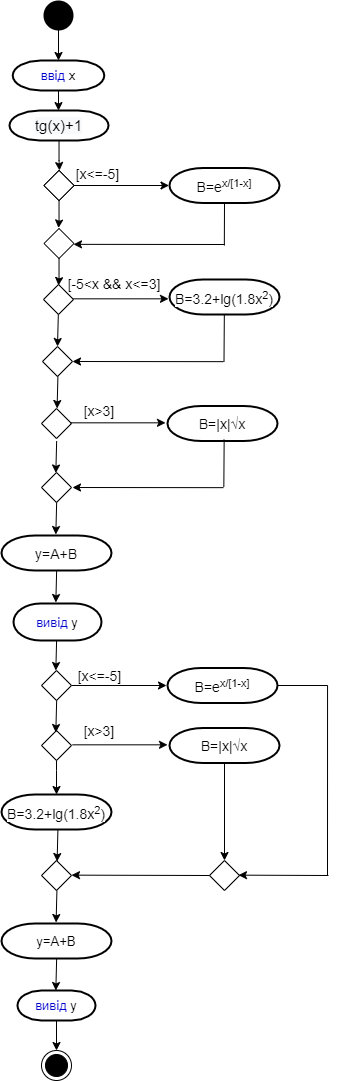

The diagram above was exported from draw.io. Its source (the exported page's mxGraphModel, read from the mxfile embedded in the PNG):
<mxGraphModel dx="1365" dy="729" grid="1" gridSize="10" guides="1" tooltips="1" connect="1" arrows="1" fold="1" page="1" pageScale="1" pageWidth="827" pageHeight="1169" math="0" shadow="0">
  <root>
    <mxCell id="0" />
    <mxCell id="1" parent="0" />
    <mxCell id="48NOagWUCP9TnF0G54Nc-1" value="" style="ellipse;fillColor=#000000;strokeColor=none;" vertex="1" parent="1">
      <mxGeometry x="384" y="30" width="30" height="30" as="geometry" />
    </mxCell>
    <mxCell id="48NOagWUCP9TnF0G54Nc-12" value="" style="rhombus;fontSize=13;" vertex="1" parent="1">
      <mxGeometry x="382" y="502" width="30" height="30" as="geometry" />
    </mxCell>
    <mxCell id="48NOagWUCP9TnF0G54Nc-14" value="" style="rhombus;fontSize=13;" vertex="1" parent="1">
      <mxGeometry x="384" y="314" width="30" height="30" as="geometry" />
    </mxCell>
    <mxCell id="48NOagWUCP9TnF0G54Nc-15" value="" style="rhombus;fontSize=13;" vertex="1" parent="1">
      <mxGeometry x="383" y="376" width="30" height="30" as="geometry" />
    </mxCell>
    <mxCell id="48NOagWUCP9TnF0G54Nc-16" value="" style="rhombus;fontSize=13;" vertex="1" parent="1">
      <mxGeometry x="382" y="760" width="30" height="30" as="geometry" />
    </mxCell>
    <mxCell id="48NOagWUCP9TnF0G54Nc-18" value="" style="rhombus;fontSize=13;" vertex="1" parent="1">
      <mxGeometry x="382" y="438" width="30" height="30" as="geometry" />
    </mxCell>
    <mxCell id="48NOagWUCP9TnF0G54Nc-20" value="" style="rhombus;fontSize=13;" vertex="1" parent="1">
      <mxGeometry x="550" y="890" width="30" height="30" as="geometry" />
    </mxCell>
    <mxCell id="48NOagWUCP9TnF0G54Nc-21" value="" style="rhombus;fontSize=13;" vertex="1" parent="1">
      <mxGeometry x="382" y="890" width="30" height="30" as="geometry" />
    </mxCell>
    <mxCell id="48NOagWUCP9TnF0G54Nc-33" value="" style="edgeStyle=orthogonalEdgeStyle;rounded=0;orthogonalLoop=1;jettySize=auto;html=1;fontSize=13;" edge="1" parent="1">
      <mxGeometry relative="1" as="geometry">
        <mxPoint x="413" y="774.3299999999999" as="sourcePoint" />
        <mxPoint x="508" y="774.3299999999999" as="targetPoint" />
      </mxGeometry>
    </mxCell>
    <mxCell id="48NOagWUCP9TnF0G54Nc-34" value="" style="edgeStyle=orthogonalEdgeStyle;rounded=0;orthogonalLoop=1;jettySize=auto;html=1;fontSize=13;" edge="1" parent="1">
      <mxGeometry relative="1" as="geometry">
        <mxPoint x="412" y="715" as="sourcePoint" />
        <mxPoint x="507" y="715" as="targetPoint" />
      </mxGeometry>
    </mxCell>
    <mxCell id="48NOagWUCP9TnF0G54Nc-35" value="" style="edgeStyle=orthogonalEdgeStyle;rounded=0;orthogonalLoop=1;jettySize=auto;html=1;fontSize=13;" edge="1" parent="1">
      <mxGeometry relative="1" as="geometry">
        <mxPoint x="414" y="328.33000000000004" as="sourcePoint" />
        <mxPoint x="509" y="328.33000000000004" as="targetPoint" />
      </mxGeometry>
    </mxCell>
    <mxCell id="48NOagWUCP9TnF0G54Nc-36" value="" style="edgeStyle=orthogonalEdgeStyle;rounded=0;orthogonalLoop=1;jettySize=auto;html=1;fontSize=13;" edge="1" parent="1">
      <mxGeometry relative="1" as="geometry">
        <mxPoint x="411" y="452.33000000000004" as="sourcePoint" />
        <mxPoint x="506" y="452.33000000000004" as="targetPoint" />
      </mxGeometry>
    </mxCell>
    <mxCell id="48NOagWUCP9TnF0G54Nc-89" value="" style="edgeStyle=orthogonalEdgeStyle;rounded=0;jumpSize=6;orthogonalLoop=1;jettySize=auto;html=1;fontSize=13;startSize=6;endSize=6;" edge="1" parent="1" source="48NOagWUCP9TnF0G54Nc-38">
      <mxGeometry relative="1" as="geometry">
        <mxPoint x="565" y="890" as="targetPoint" />
      </mxGeometry>
    </mxCell>
    <mxCell id="48NOagWUCP9TnF0G54Nc-38" value="&#10;&#10;&lt;span lang=&quot;EN-US&quot; style=&quot;color: rgb(0, 0, 0); font-family: helvetica; font-size: 14px; font-style: normal; font-weight: 400; letter-spacing: normal; text-align: center; text-indent: 0px; text-transform: none; word-spacing: 0px; background-color: rgb(255, 255, 255);&quot;&gt;B=|x|&lt;/span&gt;&lt;span class=&quot;mwe-math-mathml-inline&quot; style=&quot;color: rgb(0, 0, 0); font-family: helvetica; font-size: 14px; font-style: normal; font-weight: 400; letter-spacing: normal; text-align: center; text-indent: 0px; text-transform: none; word-spacing: 0px; background-color: rgb(255, 255, 255);&quot;&gt;&lt;/span&gt;&lt;span style=&quot;font-size: 10.5pt; font-style: normal; font-weight: 400; letter-spacing: normal; text-align: center; text-indent: 0px; text-transform: none; word-spacing: 0px; background-color: rgb(255, 255, 255); line-height: 14.98px; font-family: arial, sans-serif; color: rgb(32, 33, 34);&quot;&gt;√&lt;/span&gt;&lt;span lang=&quot;EN-US&quot; style=&quot;font-size: 10.5pt; font-style: normal; font-weight: 400; letter-spacing: normal; text-align: center; text-indent: 0px; text-transform: none; word-spacing: 0px; background-color: rgb(255, 255, 255); line-height: 14.98px; font-family: arial, sans-serif; color: rgb(32, 33, 34);&quot;&gt;x&lt;/span&gt;&#10;&#10;" style="strokeWidth=2;html=1;shape=mxgraph.flowchart.terminator;whiteSpace=wrap;fontSize=13;" vertex="1" parent="1">
      <mxGeometry x="510" y="757.5" width="110" height="35" as="geometry" />
    </mxCell>
    <mxCell id="48NOagWUCP9TnF0G54Nc-39" value="&#10;&#10;&lt;span lang=&quot;EN-US&quot; style=&quot;color: rgb(0, 0, 0); font-family: helvetica; font-size: 14px; font-style: normal; font-weight: 400; letter-spacing: normal; text-align: center; text-indent: 0px; text-transform: none; word-spacing: 0px; background-color: rgb(255, 255, 255);&quot;&gt;B=|x|&lt;/span&gt;&lt;span class=&quot;mwe-math-mathml-inline&quot; style=&quot;color: rgb(0, 0, 0); font-family: helvetica; font-size: 14px; font-style: normal; font-weight: 400; letter-spacing: normal; text-align: center; text-indent: 0px; text-transform: none; word-spacing: 0px; background-color: rgb(255, 255, 255);&quot;&gt;&lt;/span&gt;&lt;span style=&quot;font-size: 10.5pt; font-style: normal; font-weight: 400; letter-spacing: normal; text-align: center; text-indent: 0px; text-transform: none; word-spacing: 0px; background-color: rgb(255, 255, 255); line-height: 14.98px; font-family: arial, sans-serif; color: rgb(32, 33, 34);&quot;&gt;√&lt;/span&gt;&lt;span lang=&quot;EN-US&quot; style=&quot;font-size: 10.5pt; font-style: normal; font-weight: 400; letter-spacing: normal; text-align: center; text-indent: 0px; text-transform: none; word-spacing: 0px; background-color: rgb(255, 255, 255); line-height: 14.98px; font-family: arial, sans-serif; color: rgb(32, 33, 34);&quot;&gt;x&lt;/span&gt;&#10;&#10;" style="strokeWidth=2;html=1;shape=mxgraph.flowchart.terminator;whiteSpace=wrap;fontSize=13;" vertex="1" parent="1">
      <mxGeometry x="508" y="435.5" width="110" height="35" as="geometry" />
    </mxCell>
    <mxCell id="48NOagWUCP9TnF0G54Nc-40" value="&#10;&#10;&lt;span style=&quot;color: rgb(0, 0, 0); font-family: helvetica; font-size: 14px; font-style: normal; font-weight: 400; letter-spacing: normal; text-align: center; text-indent: 0px; text-transform: none; word-spacing: 0px; background-color: rgb(255, 255, 255); display: inline; float: none;&quot;&gt;B=3.2+lg(1.8x&lt;/span&gt;&lt;sup style=&quot;color: rgb(0, 0, 0); font-family: helvetica; font-style: normal; font-weight: 400; letter-spacing: normal; text-align: center; text-indent: 0px; text-transform: none; word-spacing: 0px;&quot;&gt;2&lt;/sup&gt;&lt;span style=&quot;color: rgb(0, 0, 0); font-family: helvetica; font-size: 14px; font-style: normal; font-weight: 400; letter-spacing: normal; text-align: center; text-indent: 0px; text-transform: none; word-spacing: 0px; background-color: rgb(255, 255, 255); display: inline; float: none;&quot;&gt;)&lt;/span&gt;&#10;&#10;" style="strokeWidth=2;html=1;shape=mxgraph.flowchart.terminator;whiteSpace=wrap;fontSize=13;" vertex="1" parent="1">
      <mxGeometry x="510" y="309" width="110" height="35" as="geometry" />
    </mxCell>
    <mxCell id="48NOagWUCP9TnF0G54Nc-94" value="" style="edgeStyle=orthogonalEdgeStyle;rounded=0;jumpSize=6;orthogonalLoop=1;jettySize=auto;html=1;fontSize=13;startSize=6;endSize=6;targetPerimeterSpacing=0;" edge="1" parent="1" source="48NOagWUCP9TnF0G54Nc-41">
      <mxGeometry relative="1" as="geometry">
        <mxPoint x="397" y="1080" as="targetPoint" />
      </mxGeometry>
    </mxCell>
    <mxCell id="48NOagWUCP9TnF0G54Nc-41" value="&lt;font color=&quot;#0000cc&quot;&gt;вивід&lt;/font&gt; у" style="strokeWidth=2;html=1;shape=mxgraph.flowchart.terminator;whiteSpace=wrap;fontSize=13;" vertex="1" parent="1">
      <mxGeometry x="358" y="1020" width="78" height="30" as="geometry" />
    </mxCell>
    <mxCell id="48NOagWUCP9TnF0G54Nc-42" value="&#10;&#10;&lt;span style=&quot;color: rgb(0, 0, 0); font-family: helvetica; font-size: 14px; font-style: normal; font-weight: 400; letter-spacing: normal; text-align: center; text-indent: 0px; text-transform: none; word-spacing: 0px; background-color: rgb(255, 255, 255); display: inline; float: none;&quot;&gt;y=A+B&lt;/span&gt;&#10;&#10;" style="strokeWidth=2;html=1;shape=mxgraph.flowchart.terminator;whiteSpace=wrap;fontSize=13;" vertex="1" parent="1">
      <mxGeometry x="342" y="565" width="110" height="35" as="geometry" />
    </mxCell>
    <mxCell id="48NOagWUCP9TnF0G54Nc-46" value="" style="endArrow=none;html=1;rounded=0;fontSize=13;" edge="1" parent="1">
      <mxGeometry relative="1" as="geometry">
        <mxPoint x="564.8299999999999" y="344" as="sourcePoint" />
        <mxPoint x="564.5" y="391.5" as="targetPoint" />
      </mxGeometry>
    </mxCell>
    <mxCell id="48NOagWUCP9TnF0G54Nc-49" value="" style="endArrow=none;html=1;rounded=0;fontSize=13;" edge="1" parent="1">
      <mxGeometry relative="1" as="geometry">
        <mxPoint x="564.6599999999999" y="469" as="sourcePoint" />
        <mxPoint x="564.3299999999999" y="516.5" as="targetPoint" />
      </mxGeometry>
    </mxCell>
    <mxCell id="48NOagWUCP9TnF0G54Nc-52" value="" style="group" vertex="1" connectable="0" parent="1">
      <mxGeometry x="350" y="70" width="270" height="220" as="geometry" />
    </mxCell>
    <mxCell id="48NOagWUCP9TnF0G54Nc-2" value="" style="shape=waypoint;size=6;pointerEvents=1;points=[];fillColor=#000000;resizable=0;rotatable=0;perimeter=centerPerimeter;snapToPoint=1;strokeColor=none;" vertex="1" parent="48NOagWUCP9TnF0G54Nc-52">
      <mxGeometry x="29" width="40" height="40" as="geometry" />
    </mxCell>
    <mxCell id="48NOagWUCP9TnF0G54Nc-6" value="" style="edgeStyle=orthogonalEdgeStyle;rounded=0;orthogonalLoop=1;jettySize=auto;html=1;fontSize=13;" edge="1" parent="48NOagWUCP9TnF0G54Nc-52" source="48NOagWUCP9TnF0G54Nc-4">
      <mxGeometry relative="1" as="geometry">
        <mxPoint x="49" y="70" as="targetPoint" />
      </mxGeometry>
    </mxCell>
    <mxCell id="48NOagWUCP9TnF0G54Nc-4" value="&lt;font color=&quot;#0000cc&quot;&gt;ввід&lt;/font&gt; х" style="strokeWidth=2;html=1;shape=mxgraph.flowchart.terminator;whiteSpace=wrap;fontSize=13;" vertex="1" parent="48NOagWUCP9TnF0G54Nc-52">
      <mxGeometry x="3.25" y="20" width="91.5" height="30" as="geometry" />
    </mxCell>
    <mxCell id="48NOagWUCP9TnF0G54Nc-10" value="" style="edgeStyle=orthogonalEdgeStyle;rounded=0;orthogonalLoop=1;jettySize=auto;html=1;fontSize=13;" edge="1" parent="48NOagWUCP9TnF0G54Nc-52" source="48NOagWUCP9TnF0G54Nc-8">
      <mxGeometry relative="1" as="geometry">
        <mxPoint x="50" y="130" as="targetPoint" />
      </mxGeometry>
    </mxCell>
    <mxCell id="48NOagWUCP9TnF0G54Nc-8" value="&#10;&#10;&lt;span style=&quot;color: rgb(0, 0, 0); font-family: helvetica; font-size: 15px; font-style: normal; font-weight: 400; letter-spacing: normal; text-align: center; text-indent: 0px; text-transform: none; word-spacing: 0px; background-color: rgb(248, 249, 250); display: inline; float: none;&quot;&gt;tg(x)+1&lt;/span&gt;&#10;&#10;" style="strokeWidth=2;html=1;shape=mxgraph.flowchart.terminator;whiteSpace=wrap;fontSize=13;" vertex="1" parent="48NOagWUCP9TnF0G54Nc-52">
      <mxGeometry y="70" width="99" height="30" as="geometry" />
    </mxCell>
    <mxCell id="48NOagWUCP9TnF0G54Nc-11" value="" style="rhombus;fontSize=13;" vertex="1" parent="48NOagWUCP9TnF0G54Nc-52">
      <mxGeometry x="34.5" y="130" width="30" height="30" as="geometry" />
    </mxCell>
    <mxCell id="48NOagWUCP9TnF0G54Nc-13" value="" style="rhombus;fontSize=13;" vertex="1" parent="48NOagWUCP9TnF0G54Nc-52">
      <mxGeometry x="34.5" y="188" width="30" height="30" as="geometry" />
    </mxCell>
    <mxCell id="48NOagWUCP9TnF0G54Nc-17" value="" style="rhombus;fontSize=13;" vertex="1" parent="48NOagWUCP9TnF0G54Nc-52">
      <mxGeometry x="34.5" y="130" width="30" height="30" as="geometry" />
    </mxCell>
    <mxCell id="48NOagWUCP9TnF0G54Nc-25" value="" style="edgeStyle=orthogonalEdgeStyle;rounded=0;orthogonalLoop=1;jettySize=auto;html=1;fontSize=13;" edge="1" parent="48NOagWUCP9TnF0G54Nc-52" source="48NOagWUCP9TnF0G54Nc-19">
      <mxGeometry relative="1" as="geometry">
        <mxPoint x="159.5" y="145" as="targetPoint" />
      </mxGeometry>
    </mxCell>
    <mxCell id="48NOagWUCP9TnF0G54Nc-44" value="" style="edgeStyle=orthogonalEdgeStyle;rounded=0;orthogonalLoop=1;jettySize=auto;html=1;fontSize=13;" edge="1" parent="48NOagWUCP9TnF0G54Nc-52" source="48NOagWUCP9TnF0G54Nc-19">
      <mxGeometry relative="1" as="geometry">
        <mxPoint x="49" y="187.5" as="targetPoint" />
      </mxGeometry>
    </mxCell>
    <mxCell id="48NOagWUCP9TnF0G54Nc-19" value="" style="rhombus;fontSize=13;" vertex="1" parent="48NOagWUCP9TnF0G54Nc-52">
      <mxGeometry x="34.5" y="130" width="30" height="30" as="geometry" />
    </mxCell>
    <mxCell id="48NOagWUCP9TnF0G54Nc-37" value="&#10;&#10;&lt;span style=&quot;color: rgb(0, 0, 0); font-family: helvetica; font-size: 14px; font-style: normal; font-weight: 400; letter-spacing: normal; text-align: center; text-indent: 0px; text-transform: none; word-spacing: 0px; background-color: rgb(255, 255, 255); display: inline; float: none;&quot;&gt;B=e&lt;/span&gt;&lt;sup style=&quot;color: rgb(0, 0, 0); font-family: helvetica; font-style: normal; font-weight: 400; letter-spacing: normal; text-align: center; text-indent: 0px; text-transform: none; word-spacing: 0px;&quot;&gt;x/[1-x]&lt;/sup&gt;&#10;&#10;" style="strokeWidth=2;html=1;shape=mxgraph.flowchart.terminator;whiteSpace=wrap;fontSize=13;" vertex="1" parent="48NOagWUCP9TnF0G54Nc-52">
      <mxGeometry x="160" y="127.5" width="110" height="35" as="geometry" />
    </mxCell>
    <mxCell id="48NOagWUCP9TnF0G54Nc-45" value="" style="endArrow=none;html=1;rounded=0;fontSize=13;exitX=0.5;exitY=1;exitDx=0;exitDy=0;exitPerimeter=0;" edge="1" parent="48NOagWUCP9TnF0G54Nc-52" source="48NOagWUCP9TnF0G54Nc-37">
      <mxGeometry relative="1" as="geometry">
        <mxPoint x="215" y="165" as="sourcePoint" />
        <mxPoint x="214.83000000000004" y="205" as="targetPoint" />
      </mxGeometry>
    </mxCell>
    <mxCell id="48NOagWUCP9TnF0G54Nc-51" value="" style="endArrow=classic;html=1;fontSize=13;" edge="1" parent="48NOagWUCP9TnF0G54Nc-52">
      <mxGeometry width="50" height="50" relative="1" as="geometry">
        <mxPoint x="215" y="204" as="sourcePoint" />
        <mxPoint x="64" y="203.83999999999997" as="targetPoint" />
      </mxGeometry>
    </mxCell>
    <mxCell id="48NOagWUCP9TnF0G54Nc-53" value="[&lt;span style=&quot;font-size: 14px&quot;&gt;x&amp;lt;=-5]&lt;/span&gt;" style="text;html=1;strokeColor=none;fillColor=none;align=center;verticalAlign=middle;whiteSpace=wrap;rounded=0;fontSize=13;" vertex="1" parent="48NOagWUCP9TnF0G54Nc-52">
      <mxGeometry x="78" y="127.5" width="21" height="10" as="geometry" />
    </mxCell>
    <mxCell id="48NOagWUCP9TnF0G54Nc-3" value="" style="edgeStyle=orthogonalEdgeStyle;rounded=0;orthogonalLoop=1;jettySize=auto;html=1;" edge="1" parent="1" source="48NOagWUCP9TnF0G54Nc-1" target="48NOagWUCP9TnF0G54Nc-2">
      <mxGeometry relative="1" as="geometry" />
    </mxCell>
    <mxCell id="48NOagWUCP9TnF0G54Nc-55" value="" style="edgeStyle=orthogonalEdgeStyle;rounded=0;orthogonalLoop=1;jettySize=auto;html=1;fontSize=13;" edge="1" parent="1" source="48NOagWUCP9TnF0G54Nc-13">
      <mxGeometry relative="1" as="geometry">
        <mxPoint x="399" y="315" as="targetPoint" />
      </mxGeometry>
    </mxCell>
    <mxCell id="48NOagWUCP9TnF0G54Nc-57" value="" style="edgeStyle=orthogonalEdgeStyle;rounded=0;orthogonalLoop=1;jettySize=auto;html=1;fontSize=13;entryX=0.5;entryY=0;entryDx=0;entryDy=0;" edge="1" parent="1" target="48NOagWUCP9TnF0G54Nc-15">
      <mxGeometry relative="1" as="geometry">
        <mxPoint x="398.8235064935066" y="344.00350649350656" as="sourcePoint" />
        <mxPoint x="398" y="372" as="targetPoint" />
      </mxGeometry>
    </mxCell>
    <mxCell id="48NOagWUCP9TnF0G54Nc-59" value="" style="endArrow=classic;html=1;fontSize=13;" edge="1" parent="1">
      <mxGeometry width="50" height="50" relative="1" as="geometry">
        <mxPoint x="564" y="391.15999999999997" as="sourcePoint" />
        <mxPoint x="413" y="390.9999999999998" as="targetPoint" />
      </mxGeometry>
    </mxCell>
    <mxCell id="48NOagWUCP9TnF0G54Nc-61" value="" style="edgeStyle=orthogonalEdgeStyle;rounded=0;orthogonalLoop=1;jettySize=auto;html=1;fontSize=13;entryX=0.5;entryY=0;entryDx=0;entryDy=0;" edge="1" parent="1">
      <mxGeometry relative="1" as="geometry">
        <mxPoint x="397.15350649350654" y="470.5035064935066" as="sourcePoint" />
        <mxPoint x="396.33" y="502.5" as="targetPoint" />
      </mxGeometry>
    </mxCell>
    <mxCell id="48NOagWUCP9TnF0G54Nc-62" value="" style="edgeStyle=orthogonalEdgeStyle;rounded=0;orthogonalLoop=1;jettySize=auto;html=1;fontSize=13;entryX=0.5;entryY=0;entryDx=0;entryDy=0;" edge="1" parent="1">
      <mxGeometry relative="1" as="geometry">
        <mxPoint x="397.1535064935066" y="532.0035064935066" as="sourcePoint" />
        <mxPoint x="396.33000000000004" y="564" as="targetPoint" />
      </mxGeometry>
    </mxCell>
    <mxCell id="48NOagWUCP9TnF0G54Nc-63" value="" style="edgeStyle=orthogonalEdgeStyle;rounded=0;orthogonalLoop=1;jettySize=auto;html=1;fontSize=13;entryX=0.5;entryY=0;entryDx=0;entryDy=0;" edge="1" parent="1">
      <mxGeometry relative="1" as="geometry">
        <mxPoint x="398.4135064935066" y="406.0035064935066" as="sourcePoint" />
        <mxPoint x="397.59000000000003" y="438" as="targetPoint" />
      </mxGeometry>
    </mxCell>
    <mxCell id="48NOagWUCP9TnF0G54Nc-64" value="[&lt;span style=&quot;font-size: 14px&quot;&gt;-5&amp;lt;x &amp;amp;&amp;amp; x&amp;lt;=3]&lt;/span&gt;" style="text;html=1;strokeColor=none;fillColor=none;align=center;verticalAlign=middle;whiteSpace=wrap;rounded=0;fontSize=13;" vertex="1" parent="1">
      <mxGeometry x="400" y="302.5" width="110" height="20" as="geometry" />
    </mxCell>
    <mxCell id="48NOagWUCP9TnF0G54Nc-65" value="" style="endArrow=classic;html=1;fontSize=13;" edge="1" parent="1">
      <mxGeometry width="50" height="50" relative="1" as="geometry">
        <mxPoint x="564" y="517.1599999999999" as="sourcePoint" />
        <mxPoint x="413" y="516.9999999999998" as="targetPoint" />
      </mxGeometry>
    </mxCell>
    <mxCell id="48NOagWUCP9TnF0G54Nc-67" value="[&lt;span style=&quot;font-size: 14px&quot;&gt;x&amp;gt;3]&lt;/span&gt;" style="text;html=1;strokeColor=none;fillColor=none;align=center;verticalAlign=middle;whiteSpace=wrap;rounded=0;fontSize=13;" vertex="1" parent="1">
      <mxGeometry x="420" y="430" width="40" height="20" as="geometry" />
    </mxCell>
    <mxCell id="48NOagWUCP9TnF0G54Nc-68" value="" style="edgeStyle=orthogonalEdgeStyle;rounded=0;orthogonalLoop=1;jettySize=auto;html=1;fontSize=13;entryX=0.5;entryY=0;entryDx=0;entryDy=0;" edge="1" parent="1">
      <mxGeometry relative="1" as="geometry">
        <mxPoint x="397.1535064935066" y="988.0035064935067" as="sourcePoint" />
        <mxPoint x="396.33000000000004" y="1020" as="targetPoint" />
      </mxGeometry>
    </mxCell>
    <mxCell id="48NOagWUCP9TnF0G54Nc-69" value="" style="edgeStyle=orthogonalEdgeStyle;rounded=0;orthogonalLoop=1;jettySize=auto;html=1;fontSize=13;entryX=0.5;entryY=0;entryDx=0;entryDy=0;" edge="1" parent="1">
      <mxGeometry relative="1" as="geometry">
        <mxPoint x="397.1535064935066" y="668.0035064935067" as="sourcePoint" />
        <mxPoint x="396.33000000000004" y="700" as="targetPoint" />
      </mxGeometry>
    </mxCell>
    <mxCell id="48NOagWUCP9TnF0G54Nc-70" value="" style="edgeStyle=orthogonalEdgeStyle;rounded=0;orthogonalLoop=1;jettySize=auto;html=1;fontSize=13;entryX=0.5;entryY=0;entryDx=0;entryDy=0;" edge="1" parent="1">
      <mxGeometry relative="1" as="geometry">
        <mxPoint x="397.1535064935066" y="600.0035064935067" as="sourcePoint" />
        <mxPoint x="396.33000000000004" y="632" as="targetPoint" />
      </mxGeometry>
    </mxCell>
    <mxCell id="48NOagWUCP9TnF0G54Nc-71" value="" style="rhombus;fontSize=13;" vertex="1" parent="1">
      <mxGeometry x="382" y="700" width="30" height="30" as="geometry" />
    </mxCell>
    <mxCell id="48NOagWUCP9TnF0G54Nc-72" value="&lt;font color=&quot;#0000cc&quot;&gt;вивід&lt;/font&gt; y" style="strokeWidth=2;html=1;shape=mxgraph.flowchart.terminator;whiteSpace=wrap;fontSize=13;" vertex="1" parent="1">
      <mxGeometry x="354" y="633" width="88" height="37" as="geometry" />
    </mxCell>
    <mxCell id="48NOagWUCP9TnF0G54Nc-73" value="&#10;&#10;&lt;span style=&quot;color: rgb(0, 0, 0); font-family: helvetica; font-size: 14px; font-style: normal; font-weight: 400; letter-spacing: normal; text-align: center; text-indent: 0px; text-transform: none; word-spacing: 0px; background-color: rgb(255, 255, 255); display: inline; float: none;&quot;&gt;B=e&lt;/span&gt;&lt;sup style=&quot;color: rgb(0, 0, 0); font-family: helvetica; font-style: normal; font-weight: 400; letter-spacing: normal; text-align: center; text-indent: 0px; text-transform: none; word-spacing: 0px;&quot;&gt;x/[1-x]&lt;/sup&gt;&#10;&#10;" style="strokeWidth=2;html=1;shape=mxgraph.flowchart.terminator;whiteSpace=wrap;fontSize=13;" vertex="1" parent="1">
      <mxGeometry x="508" y="697.5" width="110" height="35" as="geometry" />
    </mxCell>
    <mxCell id="48NOagWUCP9TnF0G54Nc-74" value="" style="edgeStyle=orthogonalEdgeStyle;rounded=0;orthogonalLoop=1;jettySize=auto;html=1;fontSize=13;entryX=0.5;entryY=0;entryDx=0;entryDy=0;" edge="1" parent="1">
      <mxGeometry relative="1" as="geometry">
        <mxPoint x="397.4235064935066" y="920.0035064935067" as="sourcePoint" />
        <mxPoint x="396.6" y="952" as="targetPoint" />
      </mxGeometry>
    </mxCell>
    <mxCell id="48NOagWUCP9TnF0G54Nc-75" value="" style="edgeStyle=orthogonalEdgeStyle;rounded=0;orthogonalLoop=1;jettySize=auto;html=1;fontSize=13;" edge="1" parent="1">
      <mxGeometry relative="1" as="geometry">
        <mxPoint x="397" y="790" as="sourcePoint" />
        <mxPoint x="397.01298701298697" y="824.0129870129867" as="targetPoint" />
        <Array as="points">
          <mxPoint x="397" y="800" />
          <mxPoint x="397" y="800" />
        </Array>
      </mxGeometry>
    </mxCell>
    <mxCell id="48NOagWUCP9TnF0G54Nc-77" value="" style="edgeStyle=orthogonalEdgeStyle;rounded=0;orthogonalLoop=1;jettySize=auto;html=1;fontSize=13;entryX=0.5;entryY=0;entryDx=0;entryDy=0;" edge="1" parent="1">
      <mxGeometry relative="1" as="geometry">
        <mxPoint x="397.1535064935066" y="730.0035064935067" as="sourcePoint" />
        <mxPoint x="396.33000000000004" y="762" as="targetPoint" />
      </mxGeometry>
    </mxCell>
    <mxCell id="48NOagWUCP9TnF0G54Nc-78" value="" style="line;strokeWidth=1;rotatable=0;dashed=0;labelPosition=right;align=left;verticalAlign=middle;spacingTop=0;spacingLeft=6;points=[];portConstraint=eastwest;fontSize=13;" vertex="1" parent="1">
      <mxGeometry x="618" y="710" width="50" height="10" as="geometry" />
    </mxCell>
    <mxCell id="48NOagWUCP9TnF0G54Nc-83" value="" style="endArrow=classic;html=1;fontSize=13;exitX=0;exitY=0.5;exitDx=0;exitDy=0;" edge="1" parent="1" source="48NOagWUCP9TnF0G54Nc-20">
      <mxGeometry width="50" height="50" relative="1" as="geometry">
        <mxPoint x="547" y="905" as="sourcePoint" />
        <mxPoint x="412" y="904.6399999999996" as="targetPoint" />
      </mxGeometry>
    </mxCell>
    <mxCell id="48NOagWUCP9TnF0G54Nc-84" value="" style="endArrow=classic;html=1;fontSize=13;targetPerimeterSpacing=0;" edge="1" parent="1">
      <mxGeometry width="50" height="50" relative="1" as="geometry">
        <mxPoint x="669" y="905" as="sourcePoint" />
        <mxPoint x="579" y="904.64" as="targetPoint" />
      </mxGeometry>
    </mxCell>
    <mxCell id="48NOagWUCP9TnF0G54Nc-85" value="&#10;&#10;&lt;span style=&quot;color: rgb(0, 0, 0); font-family: helvetica; font-size: 14px; font-style: normal; font-weight: 400; letter-spacing: normal; text-align: center; text-indent: 0px; text-transform: none; word-spacing: 0px; background-color: rgb(255, 255, 255); display: inline; float: none;&quot;&gt;B=3.2+lg(1.8x&lt;/span&gt;&lt;sup style=&quot;color: rgb(0, 0, 0); font-family: helvetica; font-style: normal; font-weight: 400; letter-spacing: normal; text-align: center; text-indent: 0px; text-transform: none; word-spacing: 0px;&quot;&gt;2&lt;/sup&gt;&lt;span style=&quot;color: rgb(0, 0, 0); font-family: helvetica; font-size: 14px; font-style: normal; font-weight: 400; letter-spacing: normal; text-align: center; text-indent: 0px; text-transform: none; word-spacing: 0px; background-color: rgb(255, 255, 255); display: inline; float: none;&quot;&gt;)&lt;/span&gt;&#10;&#10;" style="strokeWidth=2;html=1;shape=mxgraph.flowchart.terminator;whiteSpace=wrap;fontSize=13;" vertex="1" parent="1">
      <mxGeometry x="342" y="824" width="110" height="35" as="geometry" />
    </mxCell>
    <mxCell id="48NOagWUCP9TnF0G54Nc-87" value="" style="edgeStyle=orthogonalEdgeStyle;rounded=0;orthogonalLoop=1;jettySize=auto;html=1;fontSize=13;entryX=0.5;entryY=0;entryDx=0;entryDy=0;" edge="1" parent="1">
      <mxGeometry relative="1" as="geometry">
        <mxPoint x="398.4235064935065" y="859.0035064935068" as="sourcePoint" />
        <mxPoint x="397.59999999999997" y="891" as="targetPoint" />
      </mxGeometry>
    </mxCell>
    <mxCell id="48NOagWUCP9TnF0G54Nc-80" value="" style="endArrow=none;html=3;rounded=0;fontSize=12;exitX=1.001;exitY=0.486;exitDx=0;exitDy=0;exitPerimeter=0;" edge="1" parent="1" source="48NOagWUCP9TnF0G54Nc-78">
      <mxGeometry relative="1" as="geometry">
        <mxPoint x="668" y="716" as="sourcePoint" />
        <mxPoint x="668" y="905" as="targetPoint" />
      </mxGeometry>
    </mxCell>
    <mxCell id="48NOagWUCP9TnF0G54Nc-90" value="[&lt;span style=&quot;font-size: 14px&quot;&gt;x&amp;lt;=-5]&lt;/span&gt;" style="text;html=1;strokeColor=none;fillColor=none;align=center;verticalAlign=middle;whiteSpace=wrap;rounded=0;fontSize=13;" vertex="1" parent="1">
      <mxGeometry x="429.5" y="700" width="21" height="10" as="geometry" />
    </mxCell>
    <mxCell id="48NOagWUCP9TnF0G54Nc-91" value="[&lt;span style=&quot;font-size: 14px&quot;&gt;x&amp;gt;3]&lt;/span&gt;" style="text;html=1;strokeColor=none;fillColor=none;align=center;verticalAlign=middle;whiteSpace=wrap;rounded=0;fontSize=13;" vertex="1" parent="1">
      <mxGeometry x="420" y="750" width="40" height="20" as="geometry" />
    </mxCell>
    <mxCell id="48NOagWUCP9TnF0G54Nc-92" value="y=A+B" style="strokeWidth=2;html=1;shape=mxgraph.flowchart.terminator;whiteSpace=wrap;fontSize=13;" vertex="1" parent="1">
      <mxGeometry x="342" y="953" width="110" height="35" as="geometry" />
    </mxCell>
    <mxCell id="48NOagWUCP9TnF0G54Nc-95" value="" style="ellipse;html=1;shape=endState;fillColor=#000000;strokeColor=#000000;fontSize=13;" vertex="1" parent="1">
      <mxGeometry x="382" y="1080" width="30" height="30" as="geometry" />
    </mxCell>
  </root>
</mxGraphModel>